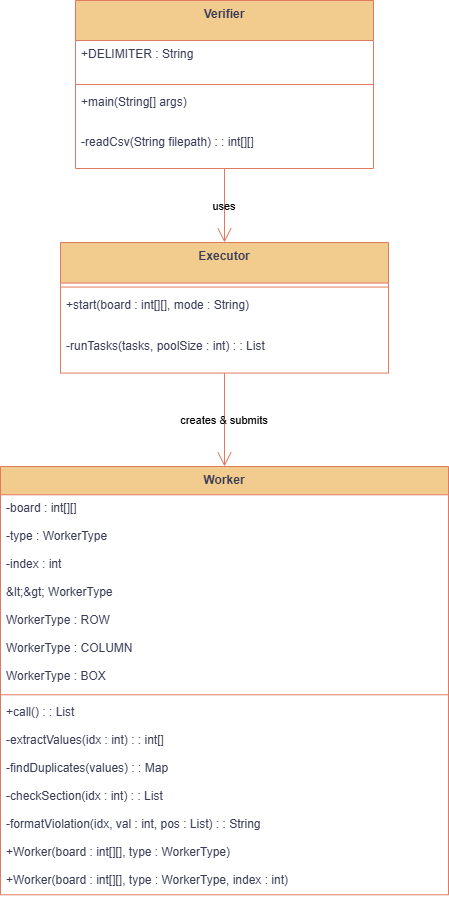

The diagram above was exported from draw.io. Its source (the exported page's mxGraphModel, read from the mxfile embedded in the PNG):
<mxGraphModel dx="1389" dy="749" grid="1" gridSize="10" guides="1" tooltips="1" connect="1" arrows="1" fold="1" page="1" pageScale="1" pageWidth="850" pageHeight="1100" background="light-dark(#FFFFFF,#111112)" math="0" shadow="0">
  <root>
    <mxCell id="0" />
    <mxCell id="1" parent="0" />
    <mxCell id="0kmH5Il84kpXYKxvxAwM-1" parent="1" style="swimlane;fontStyle=1;align=center;verticalAlign=top;childLayout=stackLayout;horizontal=1;startSize=40;horizontalStack=0;resizeParent=1;resizeParentMax=0;resizeLast=0;collapsible=0;marginBottom=0;labelBackgroundColor=none;fillColor=#F2CC8F;strokeColor=#E07A5F;fontColor=#393C56;" value="Verifier" vertex="1">
      <mxGeometry height="168" width="298" x="95" y="20" as="geometry" />
    </mxCell>
    <mxCell id="0kmH5Il84kpXYKxvxAwM-2" parent="0kmH5Il84kpXYKxvxAwM-1" style="text;strokeColor=none;fillColor=none;align=left;verticalAlign=top;spacingLeft=4;spacingRight=4;overflow=hidden;rotatable=0;points=[[0,0.5],[1,0.5]];portConstraint=eastwest;labelBackgroundColor=none;fontColor=#393C56;" value="+DELIMITER : String" vertex="1">
      <mxGeometry height="40" width="298" y="40" as="geometry" />
    </mxCell>
    <mxCell id="0kmH5Il84kpXYKxvxAwM-3" parent="0kmH5Il84kpXYKxvxAwM-1" style="line;strokeWidth=1;fillColor=none;align=left;verticalAlign=middle;spacingTop=-1;spacingLeft=3;spacingRight=3;rotatable=0;labelPosition=right;points=[];portConstraint=eastwest;strokeColor=#E07A5F;labelBackgroundColor=none;fontColor=#393C56;" vertex="1">
      <mxGeometry height="8" width="298" y="80" as="geometry" />
    </mxCell>
    <mxCell id="0kmH5Il84kpXYKxvxAwM-4" parent="0kmH5Il84kpXYKxvxAwM-1" style="text;strokeColor=none;fillColor=none;align=left;verticalAlign=top;spacingLeft=4;spacingRight=4;overflow=hidden;rotatable=0;points=[[0,0.5],[1,0.5]];portConstraint=eastwest;labelBackgroundColor=none;fontColor=#393C56;" value="+main(String[] args)" vertex="1">
      <mxGeometry height="40" width="298" y="88" as="geometry" />
    </mxCell>
    <mxCell id="0kmH5Il84kpXYKxvxAwM-5" parent="0kmH5Il84kpXYKxvxAwM-1" style="text;strokeColor=none;fillColor=none;align=left;verticalAlign=top;spacingLeft=4;spacingRight=4;overflow=hidden;rotatable=0;points=[[0,0.5],[1,0.5]];portConstraint=eastwest;labelBackgroundColor=none;fontColor=#393C56;" value="-readCsv(String filepath) : : int[][]" vertex="1">
      <mxGeometry height="40" width="298" y="128" as="geometry" />
    </mxCell>
    <mxCell id="0kmH5Il84kpXYKxvxAwM-6" parent="1" style="swimlane;fontStyle=1;align=center;verticalAlign=top;childLayout=stackLayout;horizontal=1;startSize=40.57142857142857;horizontalStack=0;resizeParent=1;resizeParentMax=0;resizeLast=0;collapsible=0;marginBottom=0;labelBackgroundColor=none;fillColor=#F2CC8F;strokeColor=#E07A5F;fontColor=#393C56;" value="Executor" vertex="1">
      <mxGeometry height="130.57142857142856" width="328" x="80" y="262" as="geometry" />
    </mxCell>
    <mxCell id="0kmH5Il84kpXYKxvxAwM-7" parent="0kmH5Il84kpXYKxvxAwM-6" style="line;strokeWidth=1;fillColor=none;align=left;verticalAlign=middle;spacingTop=-1;spacingLeft=3;spacingRight=3;rotatable=0;labelPosition=right;points=[];portConstraint=eastwest;strokeColor=#E07A5F;labelBackgroundColor=none;fontColor=#393C56;" vertex="1">
      <mxGeometry height="8" width="328" y="40.57142857142857" as="geometry" />
    </mxCell>
    <mxCell id="0kmH5Il84kpXYKxvxAwM-8" parent="0kmH5Il84kpXYKxvxAwM-6" style="text;strokeColor=none;fillColor=none;align=left;verticalAlign=top;spacingLeft=4;spacingRight=4;overflow=hidden;rotatable=0;points=[[0,0.5],[1,0.5]];portConstraint=eastwest;labelBackgroundColor=none;fontColor=#393C56;" value="+start(board : int[][], mode : String)" vertex="1">
      <mxGeometry height="41" width="328" y="48.57142857142857" as="geometry" />
    </mxCell>
    <mxCell id="0kmH5Il84kpXYKxvxAwM-9" parent="0kmH5Il84kpXYKxvxAwM-6" style="text;strokeColor=none;fillColor=none;align=left;verticalAlign=top;spacingLeft=4;spacingRight=4;overflow=hidden;rotatable=0;points=[[0,0.5],[1,0.5]];portConstraint=eastwest;labelBackgroundColor=none;fontColor=#393C56;" value="-runTasks(tasks, poolSize : int) : : List" vertex="1">
      <mxGeometry height="41" width="328" y="89.57142857142857" as="geometry" />
    </mxCell>
    <mxCell id="0kmH5Il84kpXYKxvxAwM-10" parent="1" style="swimlane;fontStyle=1;align=center;verticalAlign=top;childLayout=stackLayout;horizontal=1;startSize=28.266666666666666;horizontalStack=0;resizeParent=1;resizeParentMax=0;resizeLast=0;collapsible=0;marginBottom=0;labelBackgroundColor=none;fillColor=#F2CC8F;strokeColor=#E07A5F;fontColor=#393C56;" value="Worker" vertex="1">
      <mxGeometry height="428.26666666666665" width="448" x="20" y="486" as="geometry" />
    </mxCell>
    <mxCell id="0kmH5Il84kpXYKxvxAwM-11" parent="0kmH5Il84kpXYKxvxAwM-10" style="text;strokeColor=none;fillColor=none;align=left;verticalAlign=top;spacingLeft=4;spacingRight=4;overflow=hidden;rotatable=0;points=[[0,0.5],[1,0.5]];portConstraint=eastwest;labelBackgroundColor=none;fontColor=#393C56;" value="-board : int[][]" vertex="1">
      <mxGeometry height="28" width="448" y="28.266666666666666" as="geometry" />
    </mxCell>
    <mxCell id="0kmH5Il84kpXYKxvxAwM-12" parent="0kmH5Il84kpXYKxvxAwM-10" style="text;strokeColor=none;fillColor=none;align=left;verticalAlign=top;spacingLeft=4;spacingRight=4;overflow=hidden;rotatable=0;points=[[0,0.5],[1,0.5]];portConstraint=eastwest;labelBackgroundColor=none;fontColor=#393C56;" value="-type : WorkerType" vertex="1">
      <mxGeometry height="28" width="448" y="56.266666666666666" as="geometry" />
    </mxCell>
    <mxCell id="0kmH5Il84kpXYKxvxAwM-13" parent="0kmH5Il84kpXYKxvxAwM-10" style="text;strokeColor=none;fillColor=none;align=left;verticalAlign=top;spacingLeft=4;spacingRight=4;overflow=hidden;rotatable=0;points=[[0,0.5],[1,0.5]];portConstraint=eastwest;labelBackgroundColor=none;fontColor=#393C56;" value="-index : int" vertex="1">
      <mxGeometry height="28" width="448" y="84.26666666666667" as="geometry" />
    </mxCell>
    <mxCell id="0kmH5Il84kpXYKxvxAwM-14" parent="0kmH5Il84kpXYKxvxAwM-10" style="text;strokeColor=none;fillColor=none;align=left;verticalAlign=top;spacingLeft=4;spacingRight=4;overflow=hidden;rotatable=0;points=[[0,0.5],[1,0.5]];portConstraint=eastwest;labelBackgroundColor=none;fontColor=#393C56;" value="&amp;lt;&amp;gt; WorkerType" vertex="1">
      <mxGeometry height="28" width="448" y="112.26666666666667" as="geometry" />
    </mxCell>
    <mxCell id="0kmH5Il84kpXYKxvxAwM-15" parent="0kmH5Il84kpXYKxvxAwM-10" style="text;strokeColor=none;fillColor=none;align=left;verticalAlign=top;spacingLeft=4;spacingRight=4;overflow=hidden;rotatable=0;points=[[0,0.5],[1,0.5]];portConstraint=eastwest;labelBackgroundColor=none;fontColor=#393C56;" value="WorkerType : ROW" vertex="1">
      <mxGeometry height="28" width="448" y="140.26666666666665" as="geometry" />
    </mxCell>
    <mxCell id="0kmH5Il84kpXYKxvxAwM-16" parent="0kmH5Il84kpXYKxvxAwM-10" style="text;strokeColor=none;fillColor=none;align=left;verticalAlign=top;spacingLeft=4;spacingRight=4;overflow=hidden;rotatable=0;points=[[0,0.5],[1,0.5]];portConstraint=eastwest;labelBackgroundColor=none;fontColor=#393C56;" value="WorkerType : COLUMN" vertex="1">
      <mxGeometry height="28" width="448" y="168.26666666666665" as="geometry" />
    </mxCell>
    <mxCell id="0kmH5Il84kpXYKxvxAwM-17" parent="0kmH5Il84kpXYKxvxAwM-10" style="text;strokeColor=none;fillColor=none;align=left;verticalAlign=top;spacingLeft=4;spacingRight=4;overflow=hidden;rotatable=0;points=[[0,0.5],[1,0.5]];portConstraint=eastwest;labelBackgroundColor=none;fontColor=#393C56;" value="WorkerType : BOX" vertex="1">
      <mxGeometry height="28" width="448" y="196.26666666666665" as="geometry" />
    </mxCell>
    <mxCell id="0kmH5Il84kpXYKxvxAwM-18" parent="0kmH5Il84kpXYKxvxAwM-10" style="line;strokeWidth=1;fillColor=none;align=left;verticalAlign=middle;spacingTop=-1;spacingLeft=3;spacingRight=3;rotatable=0;labelPosition=right;points=[];portConstraint=eastwest;strokeColor=#E07A5F;labelBackgroundColor=none;fontColor=#393C56;" vertex="1">
      <mxGeometry height="8" width="448" y="224.26666666666665" as="geometry" />
    </mxCell>
    <mxCell id="0kmH5Il84kpXYKxvxAwM-19" parent="0kmH5Il84kpXYKxvxAwM-10" style="text;strokeColor=none;fillColor=none;align=left;verticalAlign=top;spacingLeft=4;spacingRight=4;overflow=hidden;rotatable=0;points=[[0,0.5],[1,0.5]];portConstraint=eastwest;labelBackgroundColor=none;fontColor=#393C56;" value="+call() : : List" vertex="1">
      <mxGeometry height="28" width="448" y="232.26666666666665" as="geometry" />
    </mxCell>
    <mxCell id="0kmH5Il84kpXYKxvxAwM-20" parent="0kmH5Il84kpXYKxvxAwM-10" style="text;strokeColor=none;fillColor=none;align=left;verticalAlign=top;spacingLeft=4;spacingRight=4;overflow=hidden;rotatable=0;points=[[0,0.5],[1,0.5]];portConstraint=eastwest;labelBackgroundColor=none;fontColor=#393C56;" value="-extractValues(idx : int) : : int[]" vertex="1">
      <mxGeometry height="28" width="448" y="260.26666666666665" as="geometry" />
    </mxCell>
    <mxCell id="0kmH5Il84kpXYKxvxAwM-21" parent="0kmH5Il84kpXYKxvxAwM-10" style="text;strokeColor=none;fillColor=none;align=left;verticalAlign=top;spacingLeft=4;spacingRight=4;overflow=hidden;rotatable=0;points=[[0,0.5],[1,0.5]];portConstraint=eastwest;labelBackgroundColor=none;fontColor=#393C56;" value="-findDuplicates(values) : : Map" vertex="1">
      <mxGeometry height="28" width="448" y="288.26666666666665" as="geometry" />
    </mxCell>
    <mxCell id="0kmH5Il84kpXYKxvxAwM-22" parent="0kmH5Il84kpXYKxvxAwM-10" style="text;strokeColor=none;fillColor=none;align=left;verticalAlign=top;spacingLeft=4;spacingRight=4;overflow=hidden;rotatable=0;points=[[0,0.5],[1,0.5]];portConstraint=eastwest;labelBackgroundColor=none;fontColor=#393C56;" value="-checkSection(idx : int) : : List" vertex="1">
      <mxGeometry height="28" width="448" y="316.26666666666665" as="geometry" />
    </mxCell>
    <mxCell id="0kmH5Il84kpXYKxvxAwM-23" parent="0kmH5Il84kpXYKxvxAwM-10" style="text;strokeColor=none;fillColor=none;align=left;verticalAlign=top;spacingLeft=4;spacingRight=4;overflow=hidden;rotatable=0;points=[[0,0.5],[1,0.5]];portConstraint=eastwest;labelBackgroundColor=none;fontColor=#393C56;" value="-formatViolation(idx, val : int, pos : List) : : String" vertex="1">
      <mxGeometry height="28" width="448" y="344.26666666666665" as="geometry" />
    </mxCell>
    <mxCell id="0kmH5Il84kpXYKxvxAwM-24" parent="0kmH5Il84kpXYKxvxAwM-10" style="text;strokeColor=none;fillColor=none;align=left;verticalAlign=top;spacingLeft=4;spacingRight=4;overflow=hidden;rotatable=0;points=[[0,0.5],[1,0.5]];portConstraint=eastwest;labelBackgroundColor=none;fontColor=#393C56;" value="+Worker(board : int[][], type : WorkerType)" vertex="1">
      <mxGeometry height="28" width="448" y="372.26666666666665" as="geometry" />
    </mxCell>
    <mxCell id="0kmH5Il84kpXYKxvxAwM-25" parent="0kmH5Il84kpXYKxvxAwM-10" style="text;strokeColor=none;fillColor=none;align=left;verticalAlign=top;spacingLeft=4;spacingRight=4;overflow=hidden;rotatable=0;points=[[0,0.5],[1,0.5]];portConstraint=eastwest;labelBackgroundColor=none;fontColor=#393C56;" value="+Worker(board : int[][], type : WorkerType, index : int)" vertex="1">
      <mxGeometry height="28" width="448" y="400.26666666666665" as="geometry" />
    </mxCell>
    <mxCell id="0kmH5Il84kpXYKxvxAwM-26" edge="1" parent="1" source="0kmH5Il84kpXYKxvxAwM-1" style="curved=1;startArrow=none;endArrow=open;endSize=12;exitX=0.5;exitY=1;entryX=0.5;entryY=0;rounded=0;labelBackgroundColor=none;strokeColor=#E07A5F;fontColor=default;" target="0kmH5Il84kpXYKxvxAwM-6" value="uses">
      <mxGeometry relative="1" as="geometry">
        <Array as="points" />
      </mxGeometry>
    </mxCell>
    <mxCell id="0kmH5Il84kpXYKxvxAwM-27" edge="1" parent="1" source="0kmH5Il84kpXYKxvxAwM-6" style="curved=1;startArrow=none;endArrow=open;endSize=12;exitX=0.5;exitY=1;entryX=0.5;entryY=0;rounded=0;labelBackgroundColor=none;strokeColor=#E07A5F;fontColor=default;" target="0kmH5Il84kpXYKxvxAwM-10" value="creates &amp; submits">
      <mxGeometry relative="1" as="geometry">
        <Array as="points" />
      </mxGeometry>
    </mxCell>
  </root>
</mxGraphModel>